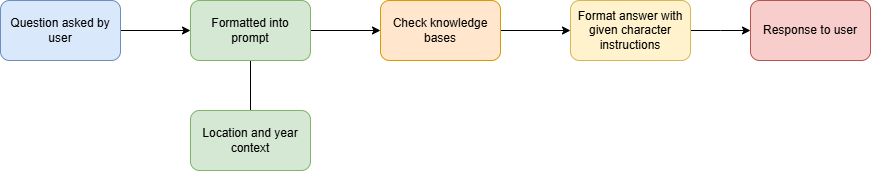

The diagram above was exported from draw.io. Its source (the exported page's mxGraphModel, read from the mxfile embedded in the PNG):
<mxGraphModel dx="1259" dy="686" grid="1" gridSize="10" guides="1" tooltips="1" connect="1" arrows="1" fold="1" page="1" pageScale="1" pageWidth="1700" pageHeight="1100" math="0" shadow="0">
  <root>
    <mxCell id="0" />
    <mxCell id="1" parent="0" />
    <mxCell id="UOB9fxQobB5DDFNeY7ly-8" style="edgeStyle=orthogonalEdgeStyle;rounded=0;orthogonalLoop=1;jettySize=auto;html=1;exitX=1;exitY=0.5;exitDx=0;exitDy=0;entryX=0;entryY=0.5;entryDx=0;entryDy=0;" edge="1" parent="1" source="UOB9fxQobB5DDFNeY7ly-1" target="UOB9fxQobB5DDFNeY7ly-2">
      <mxGeometry relative="1" as="geometry" />
    </mxCell>
    <mxCell id="UOB9fxQobB5DDFNeY7ly-1" value="Question asked by user" style="rounded=1;whiteSpace=wrap;html=1;fillColor=#dae8fc;strokeColor=#6c8ebf;" vertex="1" parent="1">
      <mxGeometry x="220" y="260" width="120" height="60" as="geometry" />
    </mxCell>
    <mxCell id="UOB9fxQobB5DDFNeY7ly-9" style="edgeStyle=orthogonalEdgeStyle;rounded=0;orthogonalLoop=1;jettySize=auto;html=1;exitX=1;exitY=0.5;exitDx=0;exitDy=0;" edge="1" parent="1" source="UOB9fxQobB5DDFNeY7ly-2" target="UOB9fxQobB5DDFNeY7ly-4">
      <mxGeometry relative="1" as="geometry" />
    </mxCell>
    <mxCell id="UOB9fxQobB5DDFNeY7ly-13" style="edgeStyle=orthogonalEdgeStyle;rounded=0;orthogonalLoop=1;jettySize=auto;html=1;exitX=0.5;exitY=1;exitDx=0;exitDy=0;entryX=0.5;entryY=0;entryDx=0;entryDy=0;endArrow=none;endFill=0;" edge="1" parent="1" source="UOB9fxQobB5DDFNeY7ly-2" target="UOB9fxQobB5DDFNeY7ly-3">
      <mxGeometry relative="1" as="geometry" />
    </mxCell>
    <mxCell id="UOB9fxQobB5DDFNeY7ly-2" value="Formatted into prompt" style="rounded=1;whiteSpace=wrap;html=1;fillColor=#d5e8d4;strokeColor=#82b366;" vertex="1" parent="1">
      <mxGeometry x="410" y="260" width="120" height="60" as="geometry" />
    </mxCell>
    <mxCell id="UOB9fxQobB5DDFNeY7ly-3" value="Location and year context" style="rounded=1;whiteSpace=wrap;html=1;fillColor=#d5e8d4;strokeColor=#82b366;" vertex="1" parent="1">
      <mxGeometry x="410" y="370" width="120" height="60" as="geometry" />
    </mxCell>
    <mxCell id="UOB9fxQobB5DDFNeY7ly-10" style="edgeStyle=orthogonalEdgeStyle;rounded=0;orthogonalLoop=1;jettySize=auto;html=1;exitX=1;exitY=0.5;exitDx=0;exitDy=0;entryX=0;entryY=0.5;entryDx=0;entryDy=0;" edge="1" parent="1" source="UOB9fxQobB5DDFNeY7ly-4" target="UOB9fxQobB5DDFNeY7ly-5">
      <mxGeometry relative="1" as="geometry" />
    </mxCell>
    <mxCell id="UOB9fxQobB5DDFNeY7ly-4" value="Check knowledge bases" style="rounded=1;whiteSpace=wrap;html=1;fillColor=#ffe6cc;strokeColor=#d79b00;" vertex="1" parent="1">
      <mxGeometry x="600" y="260" width="120" height="60" as="geometry" />
    </mxCell>
    <mxCell id="UOB9fxQobB5DDFNeY7ly-11" style="edgeStyle=orthogonalEdgeStyle;rounded=0;orthogonalLoop=1;jettySize=auto;html=1;exitX=1;exitY=0.5;exitDx=0;exitDy=0;" edge="1" parent="1" source="UOB9fxQobB5DDFNeY7ly-5">
      <mxGeometry relative="1" as="geometry">
        <mxPoint x="970" y="290" as="targetPoint" />
      </mxGeometry>
    </mxCell>
    <mxCell id="UOB9fxQobB5DDFNeY7ly-5" value="Format answer with given character instructions" style="rounded=1;whiteSpace=wrap;html=1;fillColor=#fff2cc;strokeColor=#d6b656;" vertex="1" parent="1">
      <mxGeometry x="790" y="260" width="120" height="60" as="geometry" />
    </mxCell>
    <mxCell id="UOB9fxQobB5DDFNeY7ly-7" value="Response to user" style="rounded=1;whiteSpace=wrap;html=1;fillColor=#f8cecc;strokeColor=#b85450;" vertex="1" parent="1">
      <mxGeometry x="970" y="260" width="120" height="60" as="geometry" />
    </mxCell>
  </root>
</mxGraphModel>